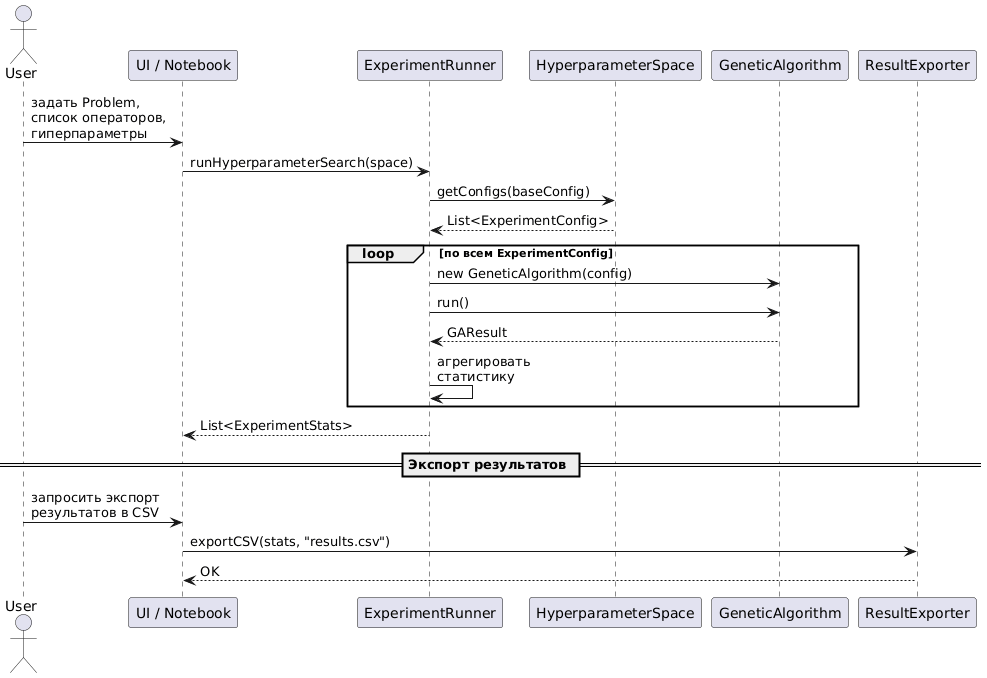

The diagram above was rendered by PlantUML. Its source (embedded in the PNG):
@startuml
actor User

participant "UI / Notebook" as UI
participant "ExperimentRunner" as Runner
participant "HyperparameterSpace" as HSpace
participant "GeneticAlgorithm" as GA
participant "ResultExporter" as Exporter

User -> UI : задать Problem,\nсписок операторов,\nгиперпараметры
UI -> Runner : runHyperparameterSearch(space)

Runner -> HSpace : getConfigs(baseConfig)
HSpace --> Runner : List<ExperimentConfig>

loop по всем ExperimentConfig
    Runner -> GA : new GeneticAlgorithm(config)
    Runner -> GA : run()
    GA --> Runner : GAResult
    Runner -> Runner : агрегировать\nстатистику
end

Runner --> UI : List<ExperimentStats>

== Экспорт результатов ==

User -> UI : запросить экспорт\nрезультатов в CSV
UI -> Exporter : exportCSV(stats, "results.csv")
Exporter --> UI : OK
@enduml